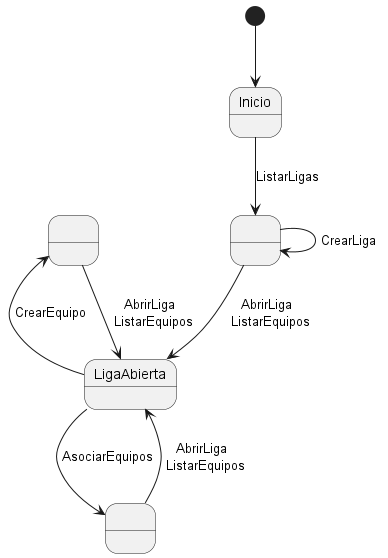

The diagram above was rendered by PlantUML. Its source (embedded in the PNG):
@startuml

' state verificaLiga <<choice>>

state NONAME_LIGAS as " "
state NONAME_EQUIPOS as " "
state NONAME_EQUIPO as " "

[*] --> Inicio 

Inicio --> NONAME_LIGAS : ListarLigas
NONAME_LIGAS --> LigaAbierta : AbrirLiga \n ListarEquipos
NONAME_LIGAS --> NONAME_LIGAS : CrearLiga

LigaAbierta -r-> NONAME_EQUIPOS : AsociarEquipos
NONAME_EQUIPOS --> LigaAbierta : AbrirLiga \n ListarEquipos

LigaAbierta -l-> NONAME_EQUIPO : CrearEquipo
NONAME_EQUIPO --> LigaAbierta : AbrirLiga \n ListarEquipos

@enduml